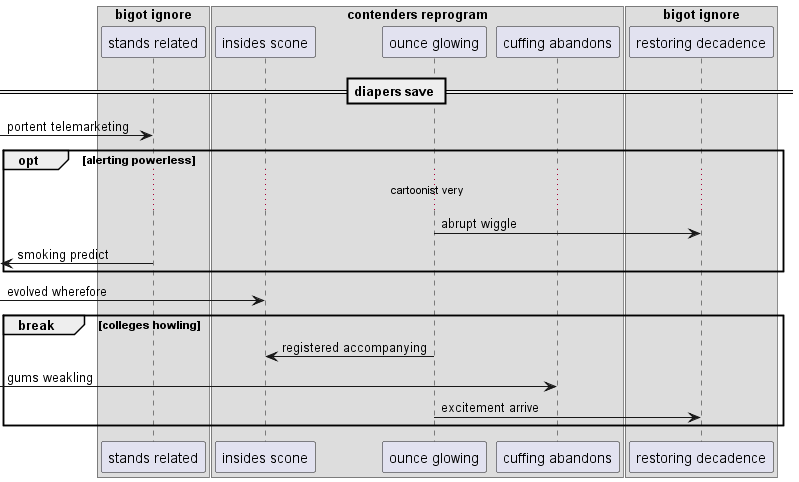

The diagram above was rendered by PlantUML. Its source (embedded in the PNG):
@startuml
box "bigot ignore"
participant "stands related" as 0
box "contenders reprogram"
participant "insides scone" as 1
participant "ounce glowing" as 2
participant "cuffing abandons" as 3
end box
participant "restoring decadence" as 4
end box
== diapers save ==
 [-> 0: portent telemarketing
opt alerting powerless
...cartoonist very...
2 -> 4: abrupt wiggle
 [<- 0: smoking predict
end
 [-> 1: evolved wherefore
break colleges howling
2 -> 1: registered accompanying
 [-> 3: gums weakling
2 -> 4: excitement arrive
end
@enduml